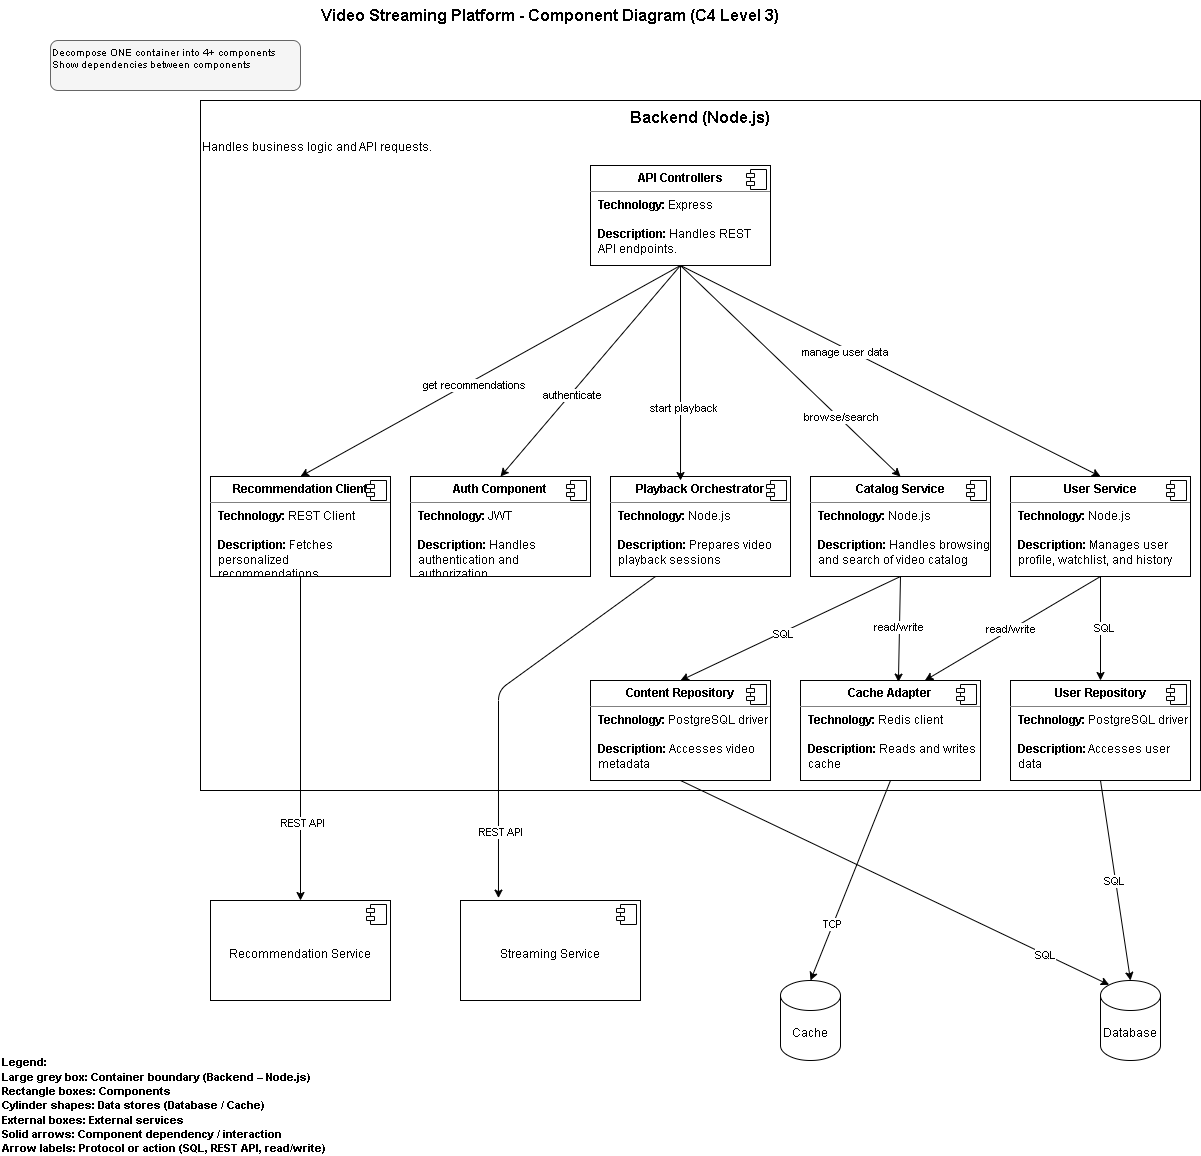

The diagram above was exported from draw.io. Its source (the exported page's mxGraphModel, read from the mxfile embedded in the PNG):
<mxGraphModel dx="980" dy="563" grid="1" gridSize="10" guides="1" tooltips="1" connect="1" arrows="1" fold="1" page="1" pageScale="1" pageWidth="1169" pageHeight="827" background="#ffffff" math="0" shadow="0">
  <root>
    <mxCell id="0" />
    <mxCell id="1" parent="0" />
    <mxCell id="title" value="Video Streaming Platform - Component Diagram (C4 Level 3)" style="text;html=1;strokeColor=none;fillColor=none;align=center;verticalAlign=middle;whiteSpace=wrap;rounded=0;fontSize=16;fontStyle=1" parent="1" vertex="1">
      <mxGeometry x="200" y="20" width="700" height="30" as="geometry" />
    </mxCell>
    <mxCell id="instructions" value="Decompose ONE container into 4+ components&#10;Show dependencies between components" style="text;html=1;strokeColor=#666666;fillColor=#f5f5f5;align=left;verticalAlign=top;whiteSpace=wrap;rounded=1;fontSize=10;" parent="1" vertex="1">
      <mxGeometry x="50" y="60" width="250" height="50" as="geometry" />
    </mxCell>
    <mxCell id="STT1WQocOcWWVTYPauFn-1" value="" style="rounded=0;whiteSpace=wrap;html=1;" parent="1" vertex="1">
      <mxGeometry x="200" y="120" width="1000" height="690" as="geometry" />
    </mxCell>
    <mxCell id="STT1WQocOcWWVTYPauFn-2" value="&lt;font style=&quot;font-size: 16px;&quot;&gt;&lt;b&gt;Backend (Node.js)&lt;/b&gt;&lt;/font&gt;" style="text;html=1;align=center;verticalAlign=middle;whiteSpace=wrap;rounded=0;" parent="1" vertex="1">
      <mxGeometry x="200" y="122" width="1000" height="30" as="geometry" />
    </mxCell>
    <mxCell id="STT1WQocOcWWVTYPauFn-3" value="Handles business logic and API requests." style="text;html=1;align=left;verticalAlign=middle;whiteSpace=wrap;rounded=0;" parent="1" vertex="1">
      <mxGeometry x="200" y="152" width="680" height="30" as="geometry" />
    </mxCell>
    <mxCell id="STT1WQocOcWWVTYPauFn-28" style="edgeStyle=none;html=1;exitX=0.5;exitY=1;exitDx=0;exitDy=0;entryX=0.5;entryY=0;entryDx=0;entryDy=0;" parent="1" source="STT1WQocOcWWVTYPauFn-4" target="STT1WQocOcWWVTYPauFn-14" edge="1">
      <mxGeometry relative="1" as="geometry" />
    </mxCell>
    <mxCell id="STT1WQocOcWWVTYPauFn-29" value="get recommendations" style="edgeLabel;html=1;align=center;verticalAlign=middle;resizable=0;points=[];" parent="STT1WQocOcWWVTYPauFn-28" vertex="1" connectable="0">
      <mxGeometry x="0.0943" y="5" relative="1" as="geometry">
        <mxPoint x="-1" as="offset" />
      </mxGeometry>
    </mxCell>
    <mxCell id="STT1WQocOcWWVTYPauFn-30" style="edgeStyle=none;html=1;exitX=0.5;exitY=1;exitDx=0;exitDy=0;entryX=0.5;entryY=0;entryDx=0;entryDy=0;" parent="1" source="STT1WQocOcWWVTYPauFn-4" target="STT1WQocOcWWVTYPauFn-8" edge="1">
      <mxGeometry relative="1" as="geometry" />
    </mxCell>
    <mxCell id="STT1WQocOcWWVTYPauFn-31" value="manage user data" style="edgeLabel;html=1;align=center;verticalAlign=middle;resizable=0;points=[];" parent="STT1WQocOcWWVTYPauFn-30" vertex="1" connectable="0">
      <mxGeometry x="-0.2087" y="-3" relative="1" as="geometry">
        <mxPoint as="offset" />
      </mxGeometry>
    </mxCell>
    <mxCell id="STT1WQocOcWWVTYPauFn-32" style="edgeStyle=none;html=1;exitX=0.5;exitY=1;exitDx=0;exitDy=0;entryX=0.5;entryY=0;entryDx=0;entryDy=0;" parent="1" source="STT1WQocOcWWVTYPauFn-4" target="STT1WQocOcWWVTYPauFn-10" edge="1">
      <mxGeometry relative="1" as="geometry" />
    </mxCell>
    <mxCell id="STT1WQocOcWWVTYPauFn-33" value="browse/search" style="edgeLabel;html=1;align=center;verticalAlign=middle;resizable=0;points=[];" parent="STT1WQocOcWWVTYPauFn-32" vertex="1" connectable="0">
      <mxGeometry x="0.4517" y="2" relative="1" as="geometry">
        <mxPoint as="offset" />
      </mxGeometry>
    </mxCell>
    <mxCell id="STT1WQocOcWWVTYPauFn-36" style="edgeStyle=none;html=1;exitX=0.5;exitY=1;exitDx=0;exitDy=0;entryX=0.5;entryY=0;entryDx=0;entryDy=0;" parent="1" source="STT1WQocOcWWVTYPauFn-4" target="STT1WQocOcWWVTYPauFn-6" edge="1">
      <mxGeometry relative="1" as="geometry" />
    </mxCell>
    <mxCell id="STT1WQocOcWWVTYPauFn-38" value="&lt;span data-teams=&quot;true&quot;&gt;authenticate&lt;/span&gt;" style="edgeLabel;html=1;align=center;verticalAlign=middle;resizable=0;points=[];" parent="STT1WQocOcWWVTYPauFn-36" vertex="1" connectable="0">
      <mxGeometry x="0.2188" y="1" relative="1" as="geometry">
        <mxPoint as="offset" />
      </mxGeometry>
    </mxCell>
    <mxCell id="STT1WQocOcWWVTYPauFn-4" value="&lt;p style=&quot;margin:0px;margin-top:6px;text-align:center;&quot;&gt;&lt;b&gt;&lt;font&gt;API Controllers&lt;/font&gt;&lt;/b&gt;&lt;/p&gt;&lt;hr size=&quot;1&quot; style=&quot;border-style:solid;&quot;&gt;&lt;p style=&quot;margin:0px;margin-left:8px;&quot;&gt;&lt;span data-teams=&quot;true&quot;&gt;&lt;b&gt;Technology:&lt;/b&gt; Express&lt;br&gt;&lt;b&gt;&lt;br&gt;Description:&lt;/b&gt; Handles REST API endpoints.&lt;/span&gt;&lt;/p&gt;" style="align=left;overflow=fill;html=1;dropTarget=0;whiteSpace=wrap;" parent="1" vertex="1">
      <mxGeometry x="590" y="185" width="180" height="100" as="geometry" />
    </mxCell>
    <mxCell id="STT1WQocOcWWVTYPauFn-5" value="" style="shape=component;jettyWidth=8;jettyHeight=4;" parent="STT1WQocOcWWVTYPauFn-4" vertex="1">
      <mxGeometry x="1" width="20" height="20" relative="1" as="geometry">
        <mxPoint x="-24" y="4" as="offset" />
      </mxGeometry>
    </mxCell>
    <mxCell id="STT1WQocOcWWVTYPauFn-6" value="&lt;p style=&quot;margin:0px;margin-top:6px;text-align:center;&quot;&gt;&lt;font&gt;&lt;b style=&quot;&quot;&gt;Auth Component&lt;/b&gt;&lt;/font&gt;&lt;/p&gt;&lt;hr size=&quot;1&quot; style=&quot;border-style:solid;&quot;&gt;&lt;p style=&quot;margin:0px;margin-left:8px;&quot;&gt;&lt;span data-teams=&quot;true&quot;&gt;&lt;b&gt;Technology:&lt;/b&gt; JWT&lt;br&gt;&lt;b&gt;&lt;br&gt;Description:&lt;/b&gt;&amp;nbsp;Handles authentication and authorization&lt;/span&gt;&lt;/p&gt;" style="align=left;overflow=fill;html=1;dropTarget=0;whiteSpace=wrap;" parent="1" vertex="1">
      <mxGeometry x="410" y="496" width="180" height="100" as="geometry" />
    </mxCell>
    <mxCell id="STT1WQocOcWWVTYPauFn-7" value="" style="shape=component;jettyWidth=8;jettyHeight=4;" parent="STT1WQocOcWWVTYPauFn-6" vertex="1">
      <mxGeometry x="1" width="20" height="20" relative="1" as="geometry">
        <mxPoint x="-24" y="4" as="offset" />
      </mxGeometry>
    </mxCell>
    <mxCell id="kj9vxKGWU2NLL1RsJGB5-7" style="edgeStyle=none;html=1;exitX=0.5;exitY=1;exitDx=0;exitDy=0;entryX=0.5;entryY=0;entryDx=0;entryDy=0;" parent="1" source="STT1WQocOcWWVTYPauFn-8" target="kj9vxKGWU2NLL1RsJGB5-1" edge="1">
      <mxGeometry relative="1" as="geometry" />
    </mxCell>
    <mxCell id="kj9vxKGWU2NLL1RsJGB5-8" value="SQL" style="edgeLabel;html=1;align=center;verticalAlign=middle;resizable=0;points=[];" parent="kj9vxKGWU2NLL1RsJGB5-7" vertex="1" connectable="0">
      <mxGeometry x="-0.0192" y="3" relative="1" as="geometry">
        <mxPoint as="offset" />
      </mxGeometry>
    </mxCell>
    <mxCell id="STT1WQocOcWWVTYPauFn-8" value="&lt;p style=&quot;margin:0px;margin-top:6px;text-align:center;&quot;&gt;&lt;font&gt;&lt;b style=&quot;&quot;&gt;User Service&lt;/b&gt;&lt;/font&gt;&lt;/p&gt;&lt;hr size=&quot;1&quot; style=&quot;border-style:solid;&quot;&gt;&lt;p style=&quot;margin:0px;margin-left:8px;&quot;&gt;&lt;span data-teams=&quot;true&quot;&gt;&lt;b&gt;Technology:&lt;/b&gt; Node.js&lt;br&gt;&lt;b&gt;&lt;br&gt;Description:&lt;/b&gt;&amp;nbsp;Manages user profile, watchlist, and history&lt;/span&gt;&lt;/p&gt;" style="align=left;overflow=fill;html=1;dropTarget=0;whiteSpace=wrap;" parent="1" vertex="1">
      <mxGeometry x="1010" y="496" width="180" height="100" as="geometry" />
    </mxCell>
    <mxCell id="STT1WQocOcWWVTYPauFn-9" value="" style="shape=component;jettyWidth=8;jettyHeight=4;" parent="STT1WQocOcWWVTYPauFn-8" vertex="1">
      <mxGeometry x="1" width="20" height="20" relative="1" as="geometry">
        <mxPoint x="-24" y="4" as="offset" />
      </mxGeometry>
    </mxCell>
    <mxCell id="kj9vxKGWU2NLL1RsJGB5-9" style="edgeStyle=none;html=1;exitX=0.5;exitY=1;exitDx=0;exitDy=0;entryX=0.5;entryY=0;entryDx=0;entryDy=0;" parent="1" source="STT1WQocOcWWVTYPauFn-10" target="kj9vxKGWU2NLL1RsJGB5-3" edge="1">
      <mxGeometry relative="1" as="geometry" />
    </mxCell>
    <mxCell id="kj9vxKGWU2NLL1RsJGB5-10" value="SQL" style="edgeLabel;html=1;align=center;verticalAlign=middle;resizable=0;points=[];" parent="kj9vxKGWU2NLL1RsJGB5-9" vertex="1" connectable="0">
      <mxGeometry x="0.0769" y="2" relative="1" as="geometry">
        <mxPoint as="offset" />
      </mxGeometry>
    </mxCell>
    <mxCell id="STT1WQocOcWWVTYPauFn-10" value="&lt;p style=&quot;margin:0px;margin-top:6px;text-align:center;&quot;&gt;&lt;b&gt;&lt;font&gt;Catalog Service&lt;/font&gt;&lt;/b&gt;&lt;/p&gt;&lt;hr size=&quot;1&quot; style=&quot;border-style:solid;&quot;&gt;&lt;p style=&quot;margin:0px;margin-left:8px;&quot;&gt;&lt;span data-teams=&quot;true&quot;&gt;&lt;b&gt;Technology:&lt;/b&gt; Node.js&lt;br&gt;&lt;b&gt;&lt;br&gt;Description:&amp;nbsp;&lt;/b&gt;&lt;/span&gt;&lt;span style=&quot;background-color: transparent;&quot;&gt;Handles browsing and search of video catalog&lt;/span&gt;&lt;/p&gt;" style="align=left;overflow=fill;html=1;dropTarget=0;whiteSpace=wrap;" parent="1" vertex="1">
      <mxGeometry x="810" y="496" width="180" height="100" as="geometry" />
    </mxCell>
    <mxCell id="STT1WQocOcWWVTYPauFn-11" value="" style="shape=component;jettyWidth=8;jettyHeight=4;" parent="STT1WQocOcWWVTYPauFn-10" vertex="1">
      <mxGeometry x="1" width="20" height="20" relative="1" as="geometry">
        <mxPoint x="-24" y="4" as="offset" />
      </mxGeometry>
    </mxCell>
    <mxCell id="STT1WQocOcWWVTYPauFn-12" value="&lt;p style=&quot;margin:0px;margin-top:6px;text-align:center;&quot;&gt;&lt;b&gt;&lt;font&gt;Playback Orchestrator&lt;/font&gt;&lt;/b&gt;&lt;/p&gt;&lt;hr size=&quot;1&quot; style=&quot;border-style:solid;&quot;&gt;&lt;p style=&quot;margin:0px;margin-left:8px;&quot;&gt;&lt;span data-teams=&quot;true&quot;&gt;&lt;b&gt;Technology:&lt;/b&gt; Node.js&lt;br&gt;&lt;b&gt;&lt;br&gt;Description:&amp;nbsp;&lt;/b&gt;&lt;/span&gt;&lt;span style=&quot;background-color: transparent;&quot;&gt;Prepares video playback sessions&lt;/span&gt;&lt;/p&gt;" style="align=left;overflow=fill;html=1;dropTarget=0;whiteSpace=wrap;" parent="1" vertex="1">
      <mxGeometry x="610" y="496" width="180" height="100" as="geometry" />
    </mxCell>
    <mxCell id="STT1WQocOcWWVTYPauFn-13" value="" style="shape=component;jettyWidth=8;jettyHeight=4;" parent="STT1WQocOcWWVTYPauFn-12" vertex="1">
      <mxGeometry x="1" width="20" height="20" relative="1" as="geometry">
        <mxPoint x="-24" y="4" as="offset" />
      </mxGeometry>
    </mxCell>
    <mxCell id="kj9vxKGWU2NLL1RsJGB5-29" style="edgeStyle=none;html=1;exitX=0.5;exitY=1;exitDx=0;exitDy=0;entryX=0.5;entryY=0;entryDx=0;entryDy=0;" parent="1" source="STT1WQocOcWWVTYPauFn-14" target="kj9vxKGWU2NLL1RsJGB5-21" edge="1">
      <mxGeometry relative="1" as="geometry" />
    </mxCell>
    <mxCell id="kj9vxKGWU2NLL1RsJGB5-30" value="REST API" style="edgeLabel;html=1;align=center;verticalAlign=middle;resizable=0;points=[];" parent="kj9vxKGWU2NLL1RsJGB5-29" vertex="1" connectable="0">
      <mxGeometry x="0.5185" y="1" relative="1" as="geometry">
        <mxPoint as="offset" />
      </mxGeometry>
    </mxCell>
    <mxCell id="STT1WQocOcWWVTYPauFn-14" value="&lt;p style=&quot;margin:0px;margin-top:6px;text-align:center;&quot;&gt;&lt;b&gt;Recommendation Client&lt;/b&gt;&lt;/p&gt;&lt;hr size=&quot;1&quot; style=&quot;border-style:solid;&quot;&gt;&lt;p style=&quot;margin:0px;margin-left:8px;&quot;&gt;&lt;span data-teams=&quot;true&quot;&gt;&lt;b&gt;Technology:&lt;/b&gt;&amp;nbsp;REST Client&lt;br&gt;&lt;b&gt;&lt;br&gt;Description:&amp;nbsp;&lt;/b&gt;&lt;/span&gt;&lt;span style=&quot;background-color: transparent;&quot;&gt;Fetches personalized recommendations&lt;/span&gt;&lt;/p&gt;" style="align=left;overflow=fill;html=1;dropTarget=0;whiteSpace=wrap;" parent="1" vertex="1">
      <mxGeometry x="210" y="496" width="180" height="100" as="geometry" />
    </mxCell>
    <mxCell id="STT1WQocOcWWVTYPauFn-15" value="" style="shape=component;jettyWidth=8;jettyHeight=4;" parent="STT1WQocOcWWVTYPauFn-14" vertex="1">
      <mxGeometry x="1" width="20" height="20" relative="1" as="geometry">
        <mxPoint x="-24" y="4" as="offset" />
      </mxGeometry>
    </mxCell>
    <mxCell id="STT1WQocOcWWVTYPauFn-34" style="edgeStyle=none;html=1;exitX=0.5;exitY=1;exitDx=0;exitDy=0;entryX=0.389;entryY=0.04;entryDx=0;entryDy=0;entryPerimeter=0;" parent="1" source="STT1WQocOcWWVTYPauFn-4" target="STT1WQocOcWWVTYPauFn-12" edge="1">
      <mxGeometry relative="1" as="geometry" />
    </mxCell>
    <mxCell id="STT1WQocOcWWVTYPauFn-35" value="start playback" style="edgeLabel;html=1;align=center;verticalAlign=middle;resizable=0;points=[];" parent="STT1WQocOcWWVTYPauFn-34" vertex="1" connectable="0">
      <mxGeometry x="0.3302" y="2" relative="1" as="geometry">
        <mxPoint as="offset" />
      </mxGeometry>
    </mxCell>
    <mxCell id="kj9vxKGWU2NLL1RsJGB5-1" value="&lt;p style=&quot;margin:0px;margin-top:6px;text-align:center;&quot;&gt;&lt;b&gt;User Repository&lt;/b&gt;&lt;/p&gt;&lt;hr size=&quot;1&quot; style=&quot;border-style:solid;&quot;&gt;&lt;p style=&quot;margin:0px;margin-left:8px;&quot;&gt;&lt;span data-teams=&quot;true&quot;&gt;&lt;b&gt;Technology:&lt;/b&gt;&amp;nbsp;PostgreSQL driver&lt;br&gt;&lt;b&gt;&lt;br&gt;Description:&lt;/b&gt;&amp;nbsp;Accesses user data&lt;/span&gt;&lt;/p&gt;" style="align=left;overflow=fill;html=1;dropTarget=0;whiteSpace=wrap;" parent="1" vertex="1">
      <mxGeometry x="1010" y="700" width="180" height="100" as="geometry" />
    </mxCell>
    <mxCell id="kj9vxKGWU2NLL1RsJGB5-2" value="" style="shape=component;jettyWidth=8;jettyHeight=4;" parent="kj9vxKGWU2NLL1RsJGB5-1" vertex="1">
      <mxGeometry x="1" width="20" height="20" relative="1" as="geometry">
        <mxPoint x="-24" y="4" as="offset" />
      </mxGeometry>
    </mxCell>
    <mxCell id="kj9vxKGWU2NLL1RsJGB5-3" value="&lt;p style=&quot;margin:0px;margin-top:6px;text-align:center;&quot;&gt;&lt;b&gt;Content Repository&lt;/b&gt;&lt;/p&gt;&lt;hr size=&quot;1&quot; style=&quot;border-style:solid;&quot;&gt;&lt;p style=&quot;margin:0px;margin-left:8px;&quot;&gt;&lt;span data-teams=&quot;true&quot;&gt;&lt;b&gt;Technology:&lt;/b&gt;&amp;nbsp;PostgreSQL driver&lt;br&gt;&lt;b&gt;&lt;br&gt;Description:&amp;nbsp;&lt;/b&gt;&lt;/span&gt;&lt;span style=&quot;background-color: transparent;&quot;&gt;Accesses video metadata&lt;/span&gt;&lt;/p&gt;" style="align=left;overflow=fill;html=1;dropTarget=0;whiteSpace=wrap;" parent="1" vertex="1">
      <mxGeometry x="590" y="700" width="180" height="100" as="geometry" />
    </mxCell>
    <mxCell id="kj9vxKGWU2NLL1RsJGB5-4" value="" style="shape=component;jettyWidth=8;jettyHeight=4;" parent="kj9vxKGWU2NLL1RsJGB5-3" vertex="1">
      <mxGeometry x="1" width="20" height="20" relative="1" as="geometry">
        <mxPoint x="-24" y="4" as="offset" />
      </mxGeometry>
    </mxCell>
    <mxCell id="kj9vxKGWU2NLL1RsJGB5-5" value="&lt;p style=&quot;margin:0px;margin-top:6px;text-align:center;&quot;&gt;&lt;b&gt;Cache Adapter&lt;/b&gt;&lt;/p&gt;&lt;hr size=&quot;1&quot; style=&quot;border-style:solid;&quot;&gt;&lt;p style=&quot;margin:0px;margin-left:8px;&quot;&gt;&lt;span data-teams=&quot;true&quot;&gt;&lt;b&gt;Technology:&lt;/b&gt;&amp;nbsp;Redis client&lt;br&gt;&lt;b&gt;&lt;br&gt;Description:&amp;nbsp;&lt;/b&gt;&lt;/span&gt;&lt;span style=&quot;background-color: transparent;&quot;&gt;Reads and writes cache&lt;/span&gt;&lt;/p&gt;" style="align=left;overflow=fill;html=1;dropTarget=0;whiteSpace=wrap;" parent="1" vertex="1">
      <mxGeometry x="800" y="700" width="180" height="100" as="geometry" />
    </mxCell>
    <mxCell id="kj9vxKGWU2NLL1RsJGB5-6" value="" style="shape=component;jettyWidth=8;jettyHeight=4;" parent="kj9vxKGWU2NLL1RsJGB5-5" vertex="1">
      <mxGeometry x="1" width="20" height="20" relative="1" as="geometry">
        <mxPoint x="-24" y="4" as="offset" />
      </mxGeometry>
    </mxCell>
    <mxCell id="kj9vxKGWU2NLL1RsJGB5-13" style="edgeStyle=none;html=1;exitX=0.5;exitY=1;exitDx=0;exitDy=0;entryX=0.544;entryY=0.016;entryDx=0;entryDy=0;entryPerimeter=0;" parent="1" source="STT1WQocOcWWVTYPauFn-10" target="kj9vxKGWU2NLL1RsJGB5-5" edge="1">
      <mxGeometry relative="1" as="geometry" />
    </mxCell>
    <mxCell id="kj9vxKGWU2NLL1RsJGB5-14" value="read/write" style="edgeLabel;html=1;align=center;verticalAlign=middle;resizable=0;points=[];" parent="kj9vxKGWU2NLL1RsJGB5-13" vertex="1" connectable="0">
      <mxGeometry x="-0.0337" y="-1" relative="1" as="geometry">
        <mxPoint as="offset" />
      </mxGeometry>
    </mxCell>
    <mxCell id="kj9vxKGWU2NLL1RsJGB5-15" style="edgeStyle=none;html=1;exitX=0.5;exitY=1;exitDx=0;exitDy=0;entryX=0.691;entryY=0;entryDx=0;entryDy=0;entryPerimeter=0;" parent="1" source="STT1WQocOcWWVTYPauFn-8" target="kj9vxKGWU2NLL1RsJGB5-5" edge="1">
      <mxGeometry relative="1" as="geometry" />
    </mxCell>
    <mxCell id="kj9vxKGWU2NLL1RsJGB5-16" value="read/write" style="edgeLabel;html=1;align=center;verticalAlign=middle;resizable=0;points=[];" parent="kj9vxKGWU2NLL1RsJGB5-15" vertex="1" connectable="0">
      <mxGeometry x="0.0235" relative="1" as="geometry">
        <mxPoint x="-1" as="offset" />
      </mxGeometry>
    </mxCell>
    <mxCell id="kj9vxKGWU2NLL1RsJGB5-17" value="Database" style="shape=cylinder3;whiteSpace=wrap;html=1;boundedLbl=1;backgroundOutline=1;size=15;" parent="1" vertex="1">
      <mxGeometry x="1100" y="1000" width="60" height="80" as="geometry" />
    </mxCell>
    <mxCell id="kj9vxKGWU2NLL1RsJGB5-18" value="Cache" style="shape=cylinder3;whiteSpace=wrap;html=1;boundedLbl=1;backgroundOutline=1;size=15;" parent="1" vertex="1">
      <mxGeometry x="780" y="1000" width="60" height="80" as="geometry" />
    </mxCell>
    <mxCell id="kj9vxKGWU2NLL1RsJGB5-19" value="&lt;p style=&quot;margin:0px;margin-top:6px;text-align:center;&quot;&gt;&amp;nbsp;&lt;/p&gt;&lt;p style=&quot;margin:0px;margin-top:6px;text-align:center;&quot;&gt;&lt;br&gt;&lt;/p&gt;&lt;p style=&quot;margin:0px;margin-top:6px;text-align:center;&quot;&gt;Streaming Service&lt;/p&gt;" style="align=left;overflow=fill;html=1;dropTarget=0;whiteSpace=wrap;" parent="1" vertex="1">
      <mxGeometry x="460" y="920" width="180" height="100" as="geometry" />
    </mxCell>
    <mxCell id="kj9vxKGWU2NLL1RsJGB5-20" value="" style="shape=component;jettyWidth=8;jettyHeight=4;" parent="kj9vxKGWU2NLL1RsJGB5-19" vertex="1">
      <mxGeometry x="1" width="20" height="20" relative="1" as="geometry">
        <mxPoint x="-24" y="4" as="offset" />
      </mxGeometry>
    </mxCell>
    <mxCell id="kj9vxKGWU2NLL1RsJGB5-21" value="&lt;p style=&quot;margin:0px;margin-top:6px;text-align:center;&quot;&gt;&lt;br&gt;&lt;/p&gt;&lt;p style=&quot;margin:0px;margin-top:6px;text-align:center;&quot;&gt;&lt;br&gt;&lt;/p&gt;&lt;p style=&quot;margin:0px;margin-top:6px;text-align:center;&quot;&gt;Recommendation Service&lt;/p&gt;" style="align=left;overflow=fill;html=1;dropTarget=0;whiteSpace=wrap;" parent="1" vertex="1">
      <mxGeometry x="210" y="920" width="180" height="100" as="geometry" />
    </mxCell>
    <mxCell id="kj9vxKGWU2NLL1RsJGB5-22" value="" style="shape=component;jettyWidth=8;jettyHeight=4;" parent="kj9vxKGWU2NLL1RsJGB5-21" vertex="1">
      <mxGeometry x="1" width="20" height="20" relative="1" as="geometry">
        <mxPoint x="-24" y="4" as="offset" />
      </mxGeometry>
    </mxCell>
    <mxCell id="kj9vxKGWU2NLL1RsJGB5-23" style="edgeStyle=none;html=1;exitX=0.5;exitY=1;exitDx=0;exitDy=0;entryX=0.5;entryY=0;entryDx=0;entryDy=0;entryPerimeter=0;" parent="1" source="kj9vxKGWU2NLL1RsJGB5-1" target="kj9vxKGWU2NLL1RsJGB5-17" edge="1">
      <mxGeometry relative="1" as="geometry" />
    </mxCell>
    <mxCell id="kj9vxKGWU2NLL1RsJGB5-24" value="SQL" style="edgeLabel;html=1;align=center;verticalAlign=middle;resizable=0;points=[];" parent="kj9vxKGWU2NLL1RsJGB5-23" vertex="1" connectable="0">
      <mxGeometry x="0.0018" y="-2" relative="1" as="geometry">
        <mxPoint as="offset" />
      </mxGeometry>
    </mxCell>
    <mxCell id="kj9vxKGWU2NLL1RsJGB5-31" style="edgeStyle=none;html=1;exitX=0.25;exitY=1;exitDx=0;exitDy=0;entryX=0.211;entryY=-0.024;entryDx=0;entryDy=0;entryPerimeter=0;" parent="1" source="STT1WQocOcWWVTYPauFn-12" target="kj9vxKGWU2NLL1RsJGB5-19" edge="1">
      <mxGeometry relative="1" as="geometry">
        <Array as="points">
          <mxPoint x="498" y="710" />
        </Array>
      </mxGeometry>
    </mxCell>
    <mxCell id="kj9vxKGWU2NLL1RsJGB5-32" value="REST API" style="edgeLabel;html=1;align=center;verticalAlign=middle;resizable=0;points=[];" parent="kj9vxKGWU2NLL1RsJGB5-31" vertex="1" connectable="0">
      <mxGeometry x="0.6733" y="2" relative="1" as="geometry">
        <mxPoint as="offset" />
      </mxGeometry>
    </mxCell>
    <mxCell id="kj9vxKGWU2NLL1RsJGB5-35" style="edgeStyle=none;html=1;exitX=0.5;exitY=1;exitDx=0;exitDy=0;entryX=0.145;entryY=0;entryDx=0;entryDy=4.35;entryPerimeter=0;" parent="1" source="kj9vxKGWU2NLL1RsJGB5-3" target="kj9vxKGWU2NLL1RsJGB5-17" edge="1">
      <mxGeometry relative="1" as="geometry" />
    </mxCell>
    <mxCell id="kj9vxKGWU2NLL1RsJGB5-36" value="SQL" style="edgeLabel;html=1;align=center;verticalAlign=middle;resizable=0;points=[];" parent="kj9vxKGWU2NLL1RsJGB5-35" vertex="1" connectable="0">
      <mxGeometry x="0.7028" y="-1" relative="1" as="geometry">
        <mxPoint as="offset" />
      </mxGeometry>
    </mxCell>
    <mxCell id="kj9vxKGWU2NLL1RsJGB5-37" style="edgeStyle=none;html=1;exitX=0.5;exitY=1;exitDx=0;exitDy=0;entryX=0.5;entryY=0;entryDx=0;entryDy=0;entryPerimeter=0;" parent="1" source="kj9vxKGWU2NLL1RsJGB5-5" target="kj9vxKGWU2NLL1RsJGB5-18" edge="1">
      <mxGeometry relative="1" as="geometry" />
    </mxCell>
    <mxCell id="kj9vxKGWU2NLL1RsJGB5-38" value="TCP" style="edgeLabel;html=1;align=center;verticalAlign=middle;resizable=0;points=[];" parent="kj9vxKGWU2NLL1RsJGB5-37" vertex="1" connectable="0">
      <mxGeometry x="0.4393" y="-1" relative="1" as="geometry">
        <mxPoint as="offset" />
      </mxGeometry>
    </mxCell>
    <mxCell id="2" value="&lt;span data-teams=&quot;true&quot;&gt;&lt;font style=&quot;font-size: 11px;&quot;&gt;&lt;strong style=&quot;&quot;&gt;Legend:&lt;/strong&gt;&lt;br&gt;&lt;strong style=&quot;&quot;&gt;Large grey box: Container boundary (Backend – Node.js)&lt;/strong&gt;&lt;br&gt;&lt;strong style=&quot;&quot;&gt;Rectangle boxes: Components&lt;/strong&gt;&lt;br&gt;&lt;strong style=&quot;&quot;&gt;Cylinder shapes: Data stores (Database / Cache)&lt;/strong&gt;&lt;br&gt;&lt;strong style=&quot;&quot;&gt;External boxes: External services&lt;/strong&gt;&lt;br&gt;&lt;strong style=&quot;&quot;&gt;Solid arrows: Component dependency / interaction&lt;/strong&gt;&lt;br&gt;&lt;strong style=&quot;&quot;&gt;Arrow labels: Protocol or action (SQL, REST API, read/write)&lt;/strong&gt;&lt;/font&gt;&lt;/span&gt;" style="text;html=1;align=left;verticalAlign=middle;whiteSpace=wrap;rounded=0;" vertex="1" parent="1">
      <mxGeometry y="1110" width="330" height="30" as="geometry" />
    </mxCell>
  </root>
</mxGraphModel>